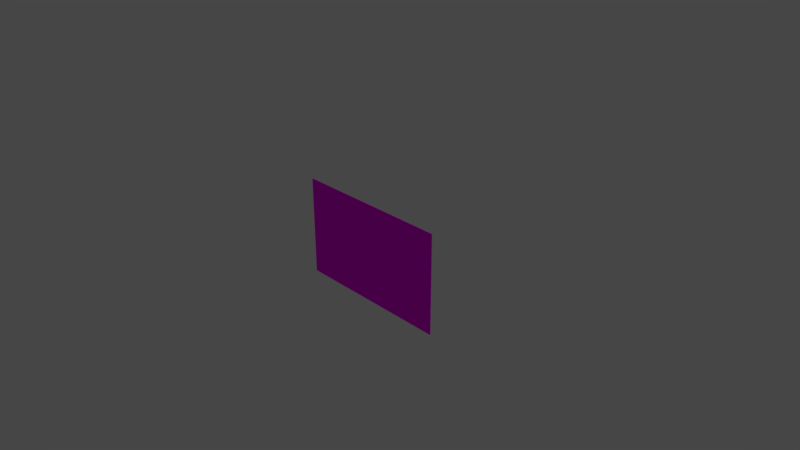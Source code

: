# Source: poster.blend  (saved by Blender 2.80.43; exported with 4.5.12 LTS)
import bpy
from mathutils import Matrix  # noqa: F401  (used for matrix-valued properties, if any)

bpy.ops.wm.read_factory_settings(use_empty=True)
scene = bpy.context.scene
scene.name = 'Scene'

# ---- collections
col_collection_1 = bpy.data.collections.new('Collection 1'); scene.collection.children.link(col_collection_1)

# ---- images (referenced by path relative to the original .blend; pixels are not part of the script)
import os
ASSET_DIR = os.environ.get("B2B_ASSET_DIR", "")  # directory of the original .blend (textures are referenced by path, not embedded)
HERE = os.path.dirname(os.path.abspath(__file__))  # packed textures are extracted next to this script under _unpacked/

def load_image(name, relpath, width, height, colorspace="sRGB"):
    """Load a texture the original file referenced (path relative to the .blend, or extracted next to this script)."""
    p = next((c for c in (os.path.join(HERE, relpath), os.path.join(ASSET_DIR, relpath)) if relpath and os.path.exists(c)), "")
    if p:
        img = bpy.data.images.load(p, check_existing=True)
        img.name = name
    else:  # same state as the original file: an image datablock whose file is absent (Cycles renders it pink)
        img = bpy.data.images.new(name, width, height)
        img.source = "FILE"
        img.filepath = "//" + (relpath or name)
    img.colorspace_settings.name = colorspace
    return img
img_untitled_001 = load_image('Untitled.001', '', 1024, 1024, 'sRGB')

# ---- materials (node trees are filled in below, after node groups)
mat_uvdebug = bpy.data.materials.new('UVDebug')
mat_uvdebug.alpha_threshold = 0.0
mat_uvdebug.diffuse_color = (1.0, 1.0, 1.0, 1.0)
mat_uvdebug.roughness = 0.5

# ---- material node trees
mat_uvdebug.use_nodes = True; mat_uvdebug.node_tree.nodes.clear()
_N = mat_uvdebug.node_tree.nodes; _L = mat_uvdebug.node_tree.links
n0 = _N.new('ShaderNodeOutputMaterial'); n0.name = 'Material Output'; n0.location = (300, 300)
n1 = _N.new('ShaderNodeBsdfDiffuse'); n1.name = 'Diffuse BSDF'; n1.location = (10, 300)
n2 = _N.new('ShaderNodeTexImage'); n2.name = 'Image Texture'; n2.location = (-217, 303)
n2.width = 140
n2.image = img_untitled_001
_L.new(n1.outputs[0], n0.inputs[0])
_L.new(n2.outputs[0], n1.inputs[0])
n0.is_active_output = True

# ---- world
world_world = bpy.data.worlds.new('World'); scene.world = world_world
world_world.color = (0.05088, 0.05088, 0.05088)
world_world.use_sun_shadow = False
world_world.sun_shadow_jitter_overblur = 0.0
world_world.cycles.sampling_method = 'MANUAL'

# ---- cameras
cam_camera = bpy.data.cameras.new('Camera')
cam_camera.clip_end = 100.0
cam_camera.lens = 35.0
cam_camera.sensor_width = 32.0
cam_camera.sensor_height = 18.0
cam_camera.ortho_scale = 7.314
cam_camera.dof.focus_distance = 0.0

# ---- lights
light_lamp = bpy.data.lights.new('Lamp', 'POINT')
light_lamp.transmission_factor = 0.0
light_lamp.cutoff_distance = 30.0
light_lamp.energy = 100.0
light_lamp.shadow_buffer_clip_start = 1.001
light_lamp.shadow_soft_size = 0.1
light_lamp.shadow_maximum_resolution = 0.006
light_lamp.use_absolute_resolution = True

# ---- meshes
me_cube = bpy.data.meshes.new('Cube')
me_cube.from_pydata([(1.12, 0.7, 0.005), (-1.12, 0.7, 0.005), (1.12, -0.7, 0.005), (-1.12, -0.7, 0.005), (1.12, 0.7, -0.005), (-1.12, 0.7, -0.005), (1.12, -0.7, -0.005), (-1.12, -0.7, -0.005)], [], [(0, 1, 3, 2), (4, 6, 7, 5), (1, 0, 4, 5), (0, 2, 6, 4), (3, 1, 5, 7), (2, 3, 7, 6)])
_uv = me_cube.uv_layers.new(name='UVMap')
_uv.uv.foreach_set('vector', [0.9665, 1.0, 0.0392, 1.0, 0.0392, 0.0, 0.9665, 0.0, 1.0, 0.7919, 1.0, 1.0, 0.9694, 1.0, 0.9694, 0.7919, 0.01744, -1.732e-09, 0.01744, 0.9996, 0.0, 0.9997, 5.96e-08, 0.0001422, 0.9841, 1.455e-11, 0.9841, 0.7902, 0.9703, 0.7903, 0.9703, 0.0001002, 0.9862, 0.7905, 0.9862, 0.0002509, 1.0, 0.0001507, 1.0, 0.7904, 0.02038, 0.9997, 0.02038, 0.0001423, 0.03783, 1.994e-09, 0.03783, 0.9995])
me_cube.materials.append(mat_uvdebug)
me_cube.use_remesh_preserve_volume = False
me_cube.use_remesh_preserve_attributes = False
me_cube.use_mirror_vertex_groups = False
me_cube.update()

# ---- objects
ob_poster = bpy.data.objects.new('Poster', me_cube)
ob_lamp = bpy.data.objects.new('Lamp', light_lamp)
ob_camera = bpy.data.objects.new('Camera', cam_camera)

# ---- transforms, parenting, visibility, modifiers, constraints
ob_poster.location = (0.0, 0.0, 0.0)
ob_poster.rotation_euler = (1.571, -0.0, 0.0)
ob_poster.lock_rotations_4d = False
ob_poster.empty_display_type = 'ARROWS'
ob_poster.lineart.crease_threshold = 0.0
ob_lamp.location = (4.076, 1.005, 5.904)
ob_lamp.rotation_euler = (0.6503, 0.05522, 1.866)
ob_lamp.lock_rotations_4d = False
ob_lamp.empty_display_type = 'ARROWS'
ob_lamp.color = (0.0, 0.0, 0.0, 0.0)
ob_lamp.lineart.crease_threshold = 0.0
ob_camera.location = (7.481, -6.508, 5.344)
ob_camera.rotation_euler = (1.109, 0.0, 0.8149)
ob_camera.lock_rotations_4d = False
ob_camera.empty_display_type = 'ARROWS'
ob_camera.color = (0.0, 0.0, 0.0, 0.0)
ob_camera.display_type = 'WIRE'
ob_camera.lineart.crease_threshold = 0.0

# ---- collection membership
col_collection_1.objects.link(ob_poster)
col_collection_1.objects.link(ob_lamp)
col_collection_1.objects.link(ob_camera)

# ---- scene / render settings (as saved in the file)
scene.camera = ob_camera
scene.frame_start = 1; scene.frame_end = 250; scene.frame_set(1)
scene.render.engine = 'CYCLES'
scene.render.resolution_percentage = 50
scene.render.dither_intensity = 0.0
scene.cycles.use_denoising = False
scene.cycles.samples = 128
scene.cycles.sampling_pattern = 'TABULATED_SOBOL'
scene.cycles.use_adaptive_sampling = False
scene.cycles.use_light_tree = False
scene.cycles.blur_glossy = 0.5
scene.cycles.sample_clamp_indirect = 0.0
scene.view_settings.view_transform = 'Filmic'
bpy.context.view_layer.update()
